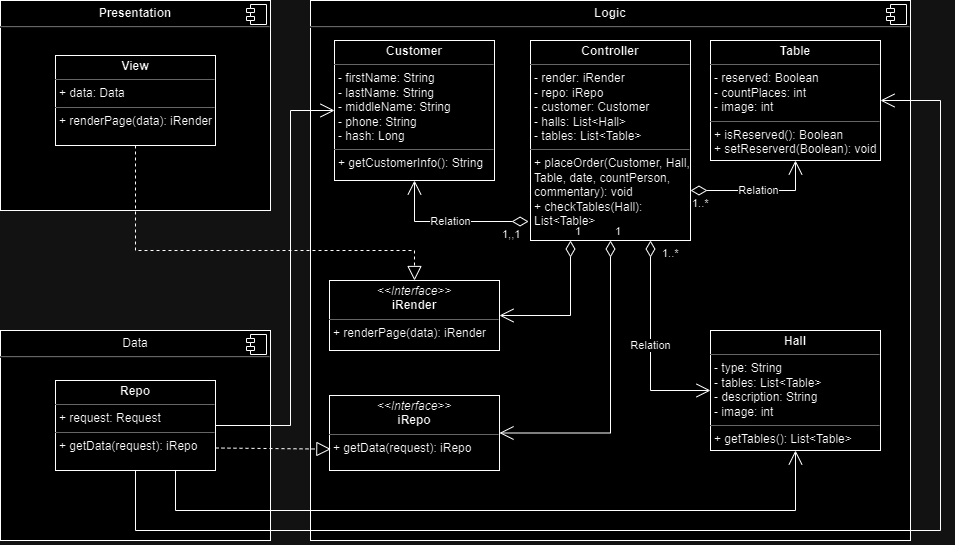

The diagram above was exported from draw.io. Its source (the exported page's mxGraphModel, read from the mxfile embedded in the PNG):
<mxGraphModel dx="1434" dy="783" grid="1" gridSize="10" guides="1" tooltips="1" connect="1" arrows="1" fold="1" page="1" pageScale="1" pageWidth="827" pageHeight="1169" math="0" shadow="0">
  <root>
    <mxCell id="WIyWlLk6GJQsqaUBKTNV-0" />
    <mxCell id="WIyWlLk6GJQsqaUBKTNV-1" parent="WIyWlLk6GJQsqaUBKTNV-0" />
    <mxCell id="ilh4wN2yx8vn_IE16A-3-0" value="&lt;p style=&quot;margin:0px;margin-top:6px;text-align:center;&quot;&gt;&lt;b&gt;Presentation&lt;/b&gt;&lt;/p&gt;&lt;hr&gt;&lt;p style=&quot;margin:0px;margin-left:8px;&quot;&gt;&lt;br&gt;&lt;/p&gt;" style="align=left;overflow=fill;html=1;dropTarget=0;whiteSpace=wrap;" vertex="1" parent="WIyWlLk6GJQsqaUBKTNV-1">
      <mxGeometry x="80" y="70" width="270" height="210" as="geometry" />
    </mxCell>
    <mxCell id="ilh4wN2yx8vn_IE16A-3-1" value="" style="shape=component;jettyWidth=8;jettyHeight=4;" vertex="1" parent="ilh4wN2yx8vn_IE16A-3-0">
      <mxGeometry x="1" width="20" height="20" relative="1" as="geometry">
        <mxPoint x="-24" y="4" as="offset" />
      </mxGeometry>
    </mxCell>
    <mxCell id="ilh4wN2yx8vn_IE16A-3-2" value="&lt;p style=&quot;margin:0px;margin-top:4px;text-align:center;&quot;&gt;&lt;b&gt;View&lt;/b&gt;&lt;/p&gt;&lt;hr size=&quot;1&quot;&gt;&lt;p style=&quot;margin:0px;margin-left:4px;&quot;&gt;+ data: Data&lt;/p&gt;&lt;hr size=&quot;1&quot;&gt;&lt;p style=&quot;margin:0px;margin-left:4px;&quot;&gt;+ renderPage(data): iRender&lt;/p&gt;" style="verticalAlign=top;align=left;overflow=fill;fontSize=12;fontFamily=Helvetica;html=1;whiteSpace=wrap;" vertex="1" parent="WIyWlLk6GJQsqaUBKTNV-1">
      <mxGeometry x="135" y="125" width="160" height="90" as="geometry" />
    </mxCell>
    <mxCell id="ilh4wN2yx8vn_IE16A-3-3" value="&lt;p style=&quot;margin:0px;margin-top:6px;text-align:center;&quot;&gt;&lt;b&gt;Logic&lt;/b&gt;&lt;/p&gt;&lt;hr&gt;&lt;p style=&quot;margin:0px;margin-left:8px;&quot;&gt;&lt;br&gt;&lt;/p&gt;" style="align=left;overflow=fill;html=1;dropTarget=0;whiteSpace=wrap;" vertex="1" parent="WIyWlLk6GJQsqaUBKTNV-1">
      <mxGeometry x="390" y="70" width="600" height="540" as="geometry" />
    </mxCell>
    <mxCell id="ilh4wN2yx8vn_IE16A-3-4" value="" style="shape=component;jettyWidth=8;jettyHeight=4;" vertex="1" parent="ilh4wN2yx8vn_IE16A-3-3">
      <mxGeometry x="1" width="20" height="20" relative="1" as="geometry">
        <mxPoint x="-24" y="4" as="offset" />
      </mxGeometry>
    </mxCell>
    <mxCell id="ilh4wN2yx8vn_IE16A-3-5" value="&lt;p style=&quot;margin:0px;margin-top:6px;text-align:center;&quot;&gt;Data&lt;/p&gt;&lt;hr&gt;&lt;p style=&quot;margin:0px;margin-left:8px;&quot;&gt;&lt;br&gt;&lt;/p&gt;" style="align=left;overflow=fill;html=1;dropTarget=0;whiteSpace=wrap;" vertex="1" parent="WIyWlLk6GJQsqaUBKTNV-1">
      <mxGeometry x="80" y="400" width="270" height="210" as="geometry" />
    </mxCell>
    <mxCell id="ilh4wN2yx8vn_IE16A-3-6" value="" style="shape=component;jettyWidth=8;jettyHeight=4;" vertex="1" parent="ilh4wN2yx8vn_IE16A-3-5">
      <mxGeometry x="1" width="20" height="20" relative="1" as="geometry">
        <mxPoint x="-24" y="4" as="offset" />
      </mxGeometry>
    </mxCell>
    <mxCell id="ilh4wN2yx8vn_IE16A-3-7" value="&lt;p style=&quot;margin:0px;margin-top:4px;text-align:center;&quot;&gt;&lt;b&gt;Controller&lt;/b&gt;&lt;/p&gt;&lt;hr size=&quot;1&quot;&gt;&lt;p style=&quot;margin:0px;margin-left:4px;&quot;&gt;- render: iRender&lt;/p&gt;&lt;p style=&quot;margin:0px;margin-left:4px;&quot;&gt;- repo: iRepo&lt;/p&gt;&lt;p style=&quot;margin:0px;margin-left:4px;&quot;&gt;- customer: Customer&lt;/p&gt;&lt;p style=&quot;margin:0px;margin-left:4px;&quot;&gt;- halls: List&amp;lt;Hall&amp;gt;&lt;/p&gt;&lt;p style=&quot;margin:0px;margin-left:4px;&quot;&gt;- tables: List&amp;lt;Table&amp;gt;&lt;/p&gt;&lt;hr size=&quot;1&quot;&gt;&lt;p style=&quot;margin:0px;margin-left:4px;&quot;&gt;+ placeOrder(Customer, Hall, Table, date, countPerson, commentary): void&lt;/p&gt;&lt;p style=&quot;margin:0px;margin-left:4px;&quot;&gt;+ checkTables(Hall): List&amp;lt;Table&amp;gt;&lt;/p&gt;" style="verticalAlign=top;align=left;overflow=fill;fontSize=12;fontFamily=Helvetica;html=1;whiteSpace=wrap;" vertex="1" parent="WIyWlLk6GJQsqaUBKTNV-1">
      <mxGeometry x="610" y="110" width="160" height="200" as="geometry" />
    </mxCell>
    <mxCell id="ilh4wN2yx8vn_IE16A-3-8" value="&lt;p style=&quot;margin:0px;margin-top:4px;text-align:center;&quot;&gt;&lt;b&gt;Customer&lt;/b&gt;&lt;/p&gt;&lt;hr size=&quot;1&quot;&gt;&lt;p style=&quot;margin:0px;margin-left:4px;&quot;&gt;- firstName: String&lt;/p&gt;&lt;p style=&quot;margin:0px;margin-left:4px;&quot;&gt;- lastName: String&lt;/p&gt;&lt;p style=&quot;margin:0px;margin-left:4px;&quot;&gt;- middleName: String&lt;/p&gt;&lt;p style=&quot;margin:0px;margin-left:4px;&quot;&gt;- phone: String&lt;/p&gt;&lt;p style=&quot;margin:0px;margin-left:4px;&quot;&gt;- hash: Long&lt;/p&gt;&lt;hr size=&quot;1&quot;&gt;&lt;p style=&quot;margin:0px;margin-left:4px;&quot;&gt;+ getCustomerInfo(): String&lt;/p&gt;" style="verticalAlign=top;align=left;overflow=fill;fontSize=12;fontFamily=Helvetica;html=1;whiteSpace=wrap;" vertex="1" parent="WIyWlLk6GJQsqaUBKTNV-1">
      <mxGeometry x="414" y="110" width="160" height="140" as="geometry" />
    </mxCell>
    <mxCell id="ilh4wN2yx8vn_IE16A-3-9" value="&lt;p style=&quot;margin:0px;margin-top:4px;text-align:center;&quot;&gt;&lt;b&gt;Table&lt;/b&gt;&lt;/p&gt;&lt;hr size=&quot;1&quot;&gt;&lt;p style=&quot;margin:0px;margin-left:4px;&quot;&gt;- reserved: Boolean&lt;/p&gt;&lt;p style=&quot;margin:0px;margin-left:4px;&quot;&gt;- countPlaces: int&lt;/p&gt;&lt;p style=&quot;margin:0px;margin-left:4px;&quot;&gt;- image: int&lt;/p&gt;&lt;hr size=&quot;1&quot;&gt;&lt;p style=&quot;margin:0px;margin-left:4px;&quot;&gt;+ isReserved(): Boolean&lt;/p&gt;&lt;p style=&quot;margin:0px;margin-left:4px;&quot;&gt;+ setReserverd(Boolean): void&lt;/p&gt;" style="verticalAlign=top;align=left;overflow=fill;fontSize=12;fontFamily=Helvetica;html=1;whiteSpace=wrap;" vertex="1" parent="WIyWlLk6GJQsqaUBKTNV-1">
      <mxGeometry x="790" y="110" width="170" height="120" as="geometry" />
    </mxCell>
    <mxCell id="ilh4wN2yx8vn_IE16A-3-10" value="&lt;p style=&quot;margin:0px;margin-top:4px;text-align:center;&quot;&gt;&lt;i&gt;&amp;lt;&amp;lt;Interface&amp;gt;&amp;gt;&lt;/i&gt;&lt;br&gt;&lt;b&gt;iRender&lt;/b&gt;&lt;/p&gt;&lt;hr size=&quot;1&quot;&gt;&lt;p style=&quot;margin:0px;margin-left:4px;&quot;&gt;+ renderPage(data): iRender&lt;br&gt;&lt;/p&gt;" style="verticalAlign=top;align=left;overflow=fill;fontSize=12;fontFamily=Helvetica;html=1;whiteSpace=wrap;" vertex="1" parent="WIyWlLk6GJQsqaUBKTNV-1">
      <mxGeometry x="409" y="350" width="170" height="70" as="geometry" />
    </mxCell>
    <mxCell id="ilh4wN2yx8vn_IE16A-3-15" value="&lt;p style=&quot;margin:0px;margin-top:4px;text-align:center;&quot;&gt;&lt;i&gt;&amp;lt;&amp;lt;Interface&amp;gt;&amp;gt;&lt;/i&gt;&lt;br&gt;&lt;b&gt;iRepo&lt;/b&gt;&lt;/p&gt;&lt;hr size=&quot;1&quot;&gt;&lt;p style=&quot;margin:0px;margin-left:4px;&quot;&gt;+ getData(request): iRepo&lt;br&gt;&lt;/p&gt;" style="verticalAlign=top;align=left;overflow=fill;fontSize=12;fontFamily=Helvetica;html=1;whiteSpace=wrap;" vertex="1" parent="WIyWlLk6GJQsqaUBKTNV-1">
      <mxGeometry x="409" y="465" width="170" height="75" as="geometry" />
    </mxCell>
    <mxCell id="ilh4wN2yx8vn_IE16A-3-30" value="&lt;p style=&quot;margin:0px;margin-top:4px;text-align:center;&quot;&gt;&lt;b&gt;Repo&lt;/b&gt;&lt;/p&gt;&lt;hr size=&quot;1&quot;&gt;&lt;p style=&quot;margin:0px;margin-left:4px;&quot;&gt;+ request: Request&lt;/p&gt;&lt;hr size=&quot;1&quot;&gt;&lt;p style=&quot;margin:0px;margin-left:4px;&quot;&gt;+ getData(request): iRepo&lt;/p&gt;" style="verticalAlign=top;align=left;overflow=fill;fontSize=12;fontFamily=Helvetica;html=1;whiteSpace=wrap;" vertex="1" parent="WIyWlLk6GJQsqaUBKTNV-1">
      <mxGeometry x="135" y="450" width="160" height="90" as="geometry" />
    </mxCell>
    <mxCell id="ilh4wN2yx8vn_IE16A-3-34" value="&lt;p style=&quot;margin:0px;margin-top:4px;text-align:center;&quot;&gt;&lt;b&gt;Hall&lt;/b&gt;&lt;/p&gt;&lt;hr size=&quot;1&quot;&gt;&lt;p style=&quot;margin:0px;margin-left:4px;&quot;&gt;- type: String&lt;/p&gt;&lt;p style=&quot;margin:0px;margin-left:4px;&quot;&gt;- tables: List&amp;lt;Table&amp;gt;&lt;/p&gt;&lt;p style=&quot;margin:0px;margin-left:4px;&quot;&gt;- description: String&lt;/p&gt;&lt;p style=&quot;margin:0px;margin-left:4px;&quot;&gt;- image: int&lt;/p&gt;&lt;hr size=&quot;1&quot;&gt;&lt;p style=&quot;margin:0px;margin-left:4px;&quot;&gt;+ getTables(): List&amp;lt;Table&amp;gt;&lt;br&gt;&lt;/p&gt;" style="verticalAlign=top;align=left;overflow=fill;fontSize=12;fontFamily=Helvetica;html=1;whiteSpace=wrap;" vertex="1" parent="WIyWlLk6GJQsqaUBKTNV-1">
      <mxGeometry x="790" y="400" width="170" height="120" as="geometry" />
    </mxCell>
    <mxCell id="ilh4wN2yx8vn_IE16A-3-36" value="1" style="endArrow=open;html=1;endSize=12;startArrow=diamondThin;startSize=14;startFill=0;edgeStyle=orthogonalEdgeStyle;align=left;verticalAlign=bottom;rounded=0;exitX=0.25;exitY=1;exitDx=0;exitDy=0;entryX=1;entryY=0.5;entryDx=0;entryDy=0;" edge="1" parent="WIyWlLk6GJQsqaUBKTNV-1" source="ilh4wN2yx8vn_IE16A-3-7" target="ilh4wN2yx8vn_IE16A-3-10">
      <mxGeometry x="-1" y="3" relative="1" as="geometry">
        <mxPoint x="360" y="410" as="sourcePoint" />
        <mxPoint x="520" y="410" as="targetPoint" />
      </mxGeometry>
    </mxCell>
    <mxCell id="ilh4wN2yx8vn_IE16A-3-37" value="1" style="endArrow=open;html=1;endSize=12;startArrow=diamondThin;startSize=14;startFill=0;edgeStyle=orthogonalEdgeStyle;align=left;verticalAlign=bottom;rounded=0;exitX=0.5;exitY=1;exitDx=0;exitDy=0;entryX=1;entryY=0.5;entryDx=0;entryDy=0;" edge="1" parent="WIyWlLk6GJQsqaUBKTNV-1" source="ilh4wN2yx8vn_IE16A-3-7" target="ilh4wN2yx8vn_IE16A-3-15">
      <mxGeometry x="-1" y="3" relative="1" as="geometry">
        <mxPoint x="360" y="410" as="sourcePoint" />
        <mxPoint x="520" y="410" as="targetPoint" />
      </mxGeometry>
    </mxCell>
    <mxCell id="ilh4wN2yx8vn_IE16A-3-38" value="Relation" style="endArrow=open;html=1;endSize=12;startArrow=diamondThin;startSize=14;startFill=0;edgeStyle=orthogonalEdgeStyle;rounded=0;exitX=0.75;exitY=1;exitDx=0;exitDy=0;entryX=0;entryY=0.5;entryDx=0;entryDy=0;" edge="1" parent="WIyWlLk6GJQsqaUBKTNV-1" source="ilh4wN2yx8vn_IE16A-3-7" target="ilh4wN2yx8vn_IE16A-3-34">
      <mxGeometry relative="1" as="geometry">
        <mxPoint x="360" y="410" as="sourcePoint" />
        <mxPoint x="520" y="410" as="targetPoint" />
      </mxGeometry>
    </mxCell>
    <mxCell id="ilh4wN2yx8vn_IE16A-3-39" value="1..*" style="edgeLabel;resizable=0;html=1;align=left;verticalAlign=top;" connectable="0" vertex="1" parent="ilh4wN2yx8vn_IE16A-3-38">
      <mxGeometry x="-1" relative="1" as="geometry">
        <mxPoint x="10" as="offset" />
      </mxGeometry>
    </mxCell>
    <mxCell id="ilh4wN2yx8vn_IE16A-3-41" value="Relation" style="endArrow=open;html=1;endSize=12;startArrow=diamondThin;startSize=14;startFill=0;edgeStyle=orthogonalEdgeStyle;rounded=0;exitX=1;exitY=0.75;exitDx=0;exitDy=0;entryX=0.5;entryY=1;entryDx=0;entryDy=0;" edge="1" parent="WIyWlLk6GJQsqaUBKTNV-1" source="ilh4wN2yx8vn_IE16A-3-7" target="ilh4wN2yx8vn_IE16A-3-9">
      <mxGeometry relative="1" as="geometry">
        <mxPoint x="360" y="410" as="sourcePoint" />
        <mxPoint x="520" y="410" as="targetPoint" />
      </mxGeometry>
    </mxCell>
    <mxCell id="ilh4wN2yx8vn_IE16A-3-42" value="1..*" style="edgeLabel;resizable=0;html=1;align=left;verticalAlign=top;" connectable="0" vertex="1" parent="ilh4wN2yx8vn_IE16A-3-41">
      <mxGeometry x="-1" relative="1" as="geometry" />
    </mxCell>
    <mxCell id="ilh4wN2yx8vn_IE16A-3-44" value="Relation" style="endArrow=open;html=1;endSize=12;startArrow=diamondThin;startSize=14;startFill=0;edgeStyle=orthogonalEdgeStyle;rounded=0;exitX=-0.012;exitY=0.905;exitDx=0;exitDy=0;exitPerimeter=0;entryX=0.5;entryY=1;entryDx=0;entryDy=0;" edge="1" parent="WIyWlLk6GJQsqaUBKTNV-1" source="ilh4wN2yx8vn_IE16A-3-7" target="ilh4wN2yx8vn_IE16A-3-8">
      <mxGeometry relative="1" as="geometry">
        <mxPoint x="360" y="410" as="sourcePoint" />
        <mxPoint x="520" y="410" as="targetPoint" />
      </mxGeometry>
    </mxCell>
    <mxCell id="ilh4wN2yx8vn_IE16A-3-45" value="1,,1" style="edgeLabel;resizable=0;html=1;align=left;verticalAlign=top;" connectable="0" vertex="1" parent="ilh4wN2yx8vn_IE16A-3-44">
      <mxGeometry x="-1" relative="1" as="geometry">
        <mxPoint x="-28" as="offset" />
      </mxGeometry>
    </mxCell>
    <mxCell id="ilh4wN2yx8vn_IE16A-3-48" value="" style="endArrow=open;endFill=1;endSize=12;html=1;rounded=0;exitX=0.75;exitY=1;exitDx=0;exitDy=0;entryX=0.5;entryY=1;entryDx=0;entryDy=0;" edge="1" parent="WIyWlLk6GJQsqaUBKTNV-1" source="ilh4wN2yx8vn_IE16A-3-30" target="ilh4wN2yx8vn_IE16A-3-34">
      <mxGeometry width="160" relative="1" as="geometry">
        <mxPoint x="360" y="410" as="sourcePoint" />
        <mxPoint x="520" y="410" as="targetPoint" />
        <Array as="points">
          <mxPoint x="255" y="580" />
          <mxPoint x="875" y="580" />
        </Array>
      </mxGeometry>
    </mxCell>
    <mxCell id="ilh4wN2yx8vn_IE16A-3-49" value="" style="endArrow=open;endFill=1;endSize=12;html=1;rounded=0;exitX=0.5;exitY=1;exitDx=0;exitDy=0;entryX=1;entryY=0.5;entryDx=0;entryDy=0;" edge="1" parent="WIyWlLk6GJQsqaUBKTNV-1" source="ilh4wN2yx8vn_IE16A-3-30" target="ilh4wN2yx8vn_IE16A-3-9">
      <mxGeometry width="160" relative="1" as="geometry">
        <mxPoint x="360" y="410" as="sourcePoint" />
        <mxPoint x="520" y="410" as="targetPoint" />
        <Array as="points">
          <mxPoint x="215" y="600" />
          <mxPoint x="1020" y="600" />
          <mxPoint x="1020" y="170" />
        </Array>
      </mxGeometry>
    </mxCell>
    <mxCell id="ilh4wN2yx8vn_IE16A-3-50" value="" style="endArrow=open;endFill=1;endSize=12;html=1;rounded=0;exitX=1;exitY=0.5;exitDx=0;exitDy=0;entryX=0;entryY=0.5;entryDx=0;entryDy=0;" edge="1" parent="WIyWlLk6GJQsqaUBKTNV-1" source="ilh4wN2yx8vn_IE16A-3-30" target="ilh4wN2yx8vn_IE16A-3-8">
      <mxGeometry width="160" relative="1" as="geometry">
        <mxPoint x="360" y="410" as="sourcePoint" />
        <mxPoint x="520" y="410" as="targetPoint" />
        <Array as="points">
          <mxPoint x="370" y="495" />
          <mxPoint x="370" y="180" />
        </Array>
      </mxGeometry>
    </mxCell>
    <mxCell id="ilh4wN2yx8vn_IE16A-3-51" value="" style="endArrow=block;dashed=1;endFill=0;endSize=12;html=1;rounded=0;exitX=1;exitY=0.75;exitDx=0;exitDy=0;entryX=0.008;entryY=0.715;entryDx=0;entryDy=0;entryPerimeter=0;" edge="1" parent="WIyWlLk6GJQsqaUBKTNV-1" source="ilh4wN2yx8vn_IE16A-3-30" target="ilh4wN2yx8vn_IE16A-3-15">
      <mxGeometry width="160" relative="1" as="geometry">
        <mxPoint x="360" y="410" as="sourcePoint" />
        <mxPoint x="520" y="410" as="targetPoint" />
      </mxGeometry>
    </mxCell>
    <mxCell id="ilh4wN2yx8vn_IE16A-3-52" value="" style="endArrow=block;dashed=1;endFill=0;endSize=12;html=1;rounded=0;exitX=0.5;exitY=1;exitDx=0;exitDy=0;entryX=0.5;entryY=0;entryDx=0;entryDy=0;" edge="1" parent="WIyWlLk6GJQsqaUBKTNV-1" source="ilh4wN2yx8vn_IE16A-3-2" target="ilh4wN2yx8vn_IE16A-3-10">
      <mxGeometry width="160" relative="1" as="geometry">
        <mxPoint x="400" y="350" as="sourcePoint" />
        <mxPoint x="560" y="350" as="targetPoint" />
        <Array as="points">
          <mxPoint x="215" y="320" />
          <mxPoint x="494" y="320" />
        </Array>
      </mxGeometry>
    </mxCell>
  </root>
</mxGraphModel>